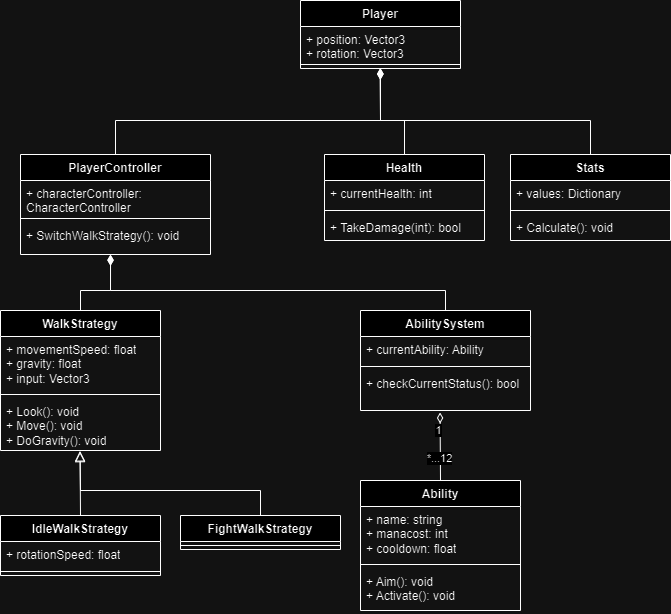

The diagram above was exported from draw.io. Its source (the exported page's mxGraphModel, read from the mxfile embedded in the PNG):
<mxGraphModel dx="1228" dy="570" grid="1" gridSize="10" guides="1" tooltips="1" connect="1" arrows="1" fold="1" page="1" pageScale="1" pageWidth="827" pageHeight="1169" math="0" shadow="0">
  <root>
    <mxCell id="0" />
    <mxCell id="1" parent="0" />
    <mxCell id="aowVBseiavAXvMlJq1K--1" value="Player" style="swimlane;fontStyle=1;align=center;verticalAlign=top;childLayout=stackLayout;horizontal=1;startSize=26;horizontalStack=0;resizeParent=1;resizeParentMax=0;resizeLast=0;collapsible=1;marginBottom=0;whiteSpace=wrap;html=1;" vertex="1" parent="1">
      <mxGeometry x="310" y="70" width="160" height="68" as="geometry" />
    </mxCell>
    <mxCell id="aowVBseiavAXvMlJq1K--2" value="+ position: Vector3&lt;div&gt;+ rotation: Vector3&lt;/div&gt;" style="text;strokeColor=none;fillColor=none;align=left;verticalAlign=top;spacingLeft=4;spacingRight=4;overflow=hidden;rotatable=0;points=[[0,0.5],[1,0.5]];portConstraint=eastwest;whiteSpace=wrap;html=1;" vertex="1" parent="aowVBseiavAXvMlJq1K--1">
      <mxGeometry y="26" width="160" height="34" as="geometry" />
    </mxCell>
    <mxCell id="aowVBseiavAXvMlJq1K--3" value="" style="line;strokeWidth=1;fillColor=none;align=left;verticalAlign=middle;spacingTop=-1;spacingLeft=3;spacingRight=3;rotatable=0;labelPosition=right;points=[];portConstraint=eastwest;strokeColor=inherit;" vertex="1" parent="aowVBseiavAXvMlJq1K--1">
      <mxGeometry y="60" width="160" height="8" as="geometry" />
    </mxCell>
    <mxCell id="aowVBseiavAXvMlJq1K--6" value="Health" style="swimlane;fontStyle=1;align=center;verticalAlign=top;childLayout=stackLayout;horizontal=1;startSize=26;horizontalStack=0;resizeParent=1;resizeParentMax=0;resizeLast=0;collapsible=1;marginBottom=0;whiteSpace=wrap;html=1;" vertex="1" parent="1">
      <mxGeometry x="334" y="224" width="160" height="86" as="geometry" />
    </mxCell>
    <mxCell id="aowVBseiavAXvMlJq1K--7" value="+ currentHealth: int" style="text;strokeColor=none;fillColor=none;align=left;verticalAlign=top;spacingLeft=4;spacingRight=4;overflow=hidden;rotatable=0;points=[[0,0.5],[1,0.5]];portConstraint=eastwest;whiteSpace=wrap;html=1;" vertex="1" parent="aowVBseiavAXvMlJq1K--6">
      <mxGeometry y="26" width="160" height="26" as="geometry" />
    </mxCell>
    <mxCell id="aowVBseiavAXvMlJq1K--8" value="" style="line;strokeWidth=1;fillColor=none;align=left;verticalAlign=middle;spacingTop=-1;spacingLeft=3;spacingRight=3;rotatable=0;labelPosition=right;points=[];portConstraint=eastwest;strokeColor=inherit;" vertex="1" parent="aowVBseiavAXvMlJq1K--6">
      <mxGeometry y="52" width="160" height="8" as="geometry" />
    </mxCell>
    <mxCell id="aowVBseiavAXvMlJq1K--9" value="+ TakeDamage(int): bool" style="text;strokeColor=none;fillColor=none;align=left;verticalAlign=top;spacingLeft=4;spacingRight=4;overflow=hidden;rotatable=0;points=[[0,0.5],[1,0.5]];portConstraint=eastwest;whiteSpace=wrap;html=1;" vertex="1" parent="aowVBseiavAXvMlJq1K--6">
      <mxGeometry y="60" width="160" height="26" as="geometry" />
    </mxCell>
    <mxCell id="aowVBseiavAXvMlJq1K--11" value="PlayerController" style="swimlane;fontStyle=1;align=center;verticalAlign=top;childLayout=stackLayout;horizontal=1;startSize=26;horizontalStack=0;resizeParent=1;resizeParentMax=0;resizeLast=0;collapsible=1;marginBottom=0;whiteSpace=wrap;html=1;" vertex="1" parent="1">
      <mxGeometry x="30" y="224" width="190" height="100" as="geometry" />
    </mxCell>
    <mxCell id="aowVBseiavAXvMlJq1K--12" value="+ characterController: CharacterController" style="text;strokeColor=none;fillColor=none;align=left;verticalAlign=top;spacingLeft=4;spacingRight=4;overflow=hidden;rotatable=0;points=[[0,0.5],[1,0.5]];portConstraint=eastwest;whiteSpace=wrap;html=1;" vertex="1" parent="aowVBseiavAXvMlJq1K--11">
      <mxGeometry y="26" width="190" height="34" as="geometry" />
    </mxCell>
    <mxCell id="aowVBseiavAXvMlJq1K--13" value="" style="line;strokeWidth=1;fillColor=none;align=left;verticalAlign=middle;spacingTop=-1;spacingLeft=3;spacingRight=3;rotatable=0;labelPosition=right;points=[];portConstraint=eastwest;strokeColor=inherit;" vertex="1" parent="aowVBseiavAXvMlJq1K--11">
      <mxGeometry y="60" width="190" height="8" as="geometry" />
    </mxCell>
    <mxCell id="aowVBseiavAXvMlJq1K--14" value="+ SwitchWalkStrategy(): void" style="text;strokeColor=none;fillColor=none;align=left;verticalAlign=top;spacingLeft=4;spacingRight=4;overflow=hidden;rotatable=0;points=[[0,0.5],[1,0.5]];portConstraint=eastwest;whiteSpace=wrap;html=1;" vertex="1" parent="aowVBseiavAXvMlJq1K--11">
      <mxGeometry y="68" width="190" height="32" as="geometry" />
    </mxCell>
    <mxCell id="aowVBseiavAXvMlJq1K--15" value="WalkStrategy" style="swimlane;fontStyle=1;align=center;verticalAlign=top;childLayout=stackLayout;horizontal=1;startSize=26;horizontalStack=0;resizeParent=1;resizeParentMax=0;resizeLast=0;collapsible=1;marginBottom=0;whiteSpace=wrap;html=1;" vertex="1" parent="1">
      <mxGeometry x="10" y="380" width="160" height="140" as="geometry" />
    </mxCell>
    <mxCell id="aowVBseiavAXvMlJq1K--16" value="+ movementSpeed: float&lt;div&gt;+ gravity: float&lt;/div&gt;&lt;div&gt;+ input: Vector3&lt;/div&gt;" style="text;strokeColor=none;fillColor=none;align=left;verticalAlign=top;spacingLeft=4;spacingRight=4;overflow=hidden;rotatable=0;points=[[0,0.5],[1,0.5]];portConstraint=eastwest;whiteSpace=wrap;html=1;" vertex="1" parent="aowVBseiavAXvMlJq1K--15">
      <mxGeometry y="26" width="160" height="54" as="geometry" />
    </mxCell>
    <mxCell id="aowVBseiavAXvMlJq1K--17" value="" style="line;strokeWidth=1;fillColor=none;align=left;verticalAlign=middle;spacingTop=-1;spacingLeft=3;spacingRight=3;rotatable=0;labelPosition=right;points=[];portConstraint=eastwest;strokeColor=inherit;" vertex="1" parent="aowVBseiavAXvMlJq1K--15">
      <mxGeometry y="80" width="160" height="8" as="geometry" />
    </mxCell>
    <mxCell id="aowVBseiavAXvMlJq1K--18" value="+ Look(): void&lt;div&gt;+ Move(): void&lt;/div&gt;&lt;div&gt;+ DoGravity(): void&lt;/div&gt;" style="text;strokeColor=none;fillColor=none;align=left;verticalAlign=top;spacingLeft=4;spacingRight=4;overflow=hidden;rotatable=0;points=[[0,0.5],[1,0.5]];portConstraint=eastwest;whiteSpace=wrap;html=1;" vertex="1" parent="aowVBseiavAXvMlJq1K--15">
      <mxGeometry y="88" width="160" height="52" as="geometry" />
    </mxCell>
    <mxCell id="aowVBseiavAXvMlJq1K--23" value="IdleWalkStrategy" style="swimlane;fontStyle=1;align=center;verticalAlign=top;childLayout=stackLayout;horizontal=1;startSize=26;horizontalStack=0;resizeParent=1;resizeParentMax=0;resizeLast=0;collapsible=1;marginBottom=0;whiteSpace=wrap;html=1;" vertex="1" parent="1">
      <mxGeometry x="10" y="585" width="160" height="60" as="geometry" />
    </mxCell>
    <mxCell id="aowVBseiavAXvMlJq1K--24" value="+ rotationSpeed: float" style="text;strokeColor=none;fillColor=none;align=left;verticalAlign=top;spacingLeft=4;spacingRight=4;overflow=hidden;rotatable=0;points=[[0,0.5],[1,0.5]];portConstraint=eastwest;whiteSpace=wrap;html=1;" vertex="1" parent="aowVBseiavAXvMlJq1K--23">
      <mxGeometry y="26" width="160" height="26" as="geometry" />
    </mxCell>
    <mxCell id="aowVBseiavAXvMlJq1K--25" value="" style="line;strokeWidth=1;fillColor=none;align=left;verticalAlign=middle;spacingTop=-1;spacingLeft=3;spacingRight=3;rotatable=0;labelPosition=right;points=[];portConstraint=eastwest;strokeColor=inherit;" vertex="1" parent="aowVBseiavAXvMlJq1K--23">
      <mxGeometry y="52" width="160" height="8" as="geometry" />
    </mxCell>
    <mxCell id="aowVBseiavAXvMlJq1K--27" value="FightWalkStrategy" style="swimlane;fontStyle=1;align=center;verticalAlign=top;childLayout=stackLayout;horizontal=1;startSize=26;horizontalStack=0;resizeParent=1;resizeParentMax=0;resizeLast=0;collapsible=1;marginBottom=0;whiteSpace=wrap;html=1;" vertex="1" parent="1">
      <mxGeometry x="190" y="585" width="160" height="34" as="geometry" />
    </mxCell>
    <mxCell id="aowVBseiavAXvMlJq1K--29" value="" style="line;strokeWidth=1;fillColor=none;align=left;verticalAlign=middle;spacingTop=-1;spacingLeft=3;spacingRight=3;rotatable=0;labelPosition=right;points=[];portConstraint=eastwest;strokeColor=inherit;" vertex="1" parent="aowVBseiavAXvMlJq1K--27">
      <mxGeometry y="26" width="160" height="8" as="geometry" />
    </mxCell>
    <mxCell id="aowVBseiavAXvMlJq1K--31" value="AbilitySystem" style="swimlane;fontStyle=1;align=center;verticalAlign=top;childLayout=stackLayout;horizontal=1;startSize=26;horizontalStack=0;resizeParent=1;resizeParentMax=0;resizeLast=0;collapsible=1;marginBottom=0;whiteSpace=wrap;html=1;" vertex="1" parent="1">
      <mxGeometry x="370" y="380" width="170" height="100" as="geometry" />
    </mxCell>
    <mxCell id="aowVBseiavAXvMlJq1K--32" value="+ currentAbility: Ability" style="text;strokeColor=none;fillColor=none;align=left;verticalAlign=top;spacingLeft=4;spacingRight=4;overflow=hidden;rotatable=0;points=[[0,0.5],[1,0.5]];portConstraint=eastwest;whiteSpace=wrap;html=1;" vertex="1" parent="aowVBseiavAXvMlJq1K--31">
      <mxGeometry y="26" width="170" height="26" as="geometry" />
    </mxCell>
    <mxCell id="aowVBseiavAXvMlJq1K--33" value="" style="line;strokeWidth=1;fillColor=none;align=left;verticalAlign=middle;spacingTop=-1;spacingLeft=3;spacingRight=3;rotatable=0;labelPosition=right;points=[];portConstraint=eastwest;strokeColor=inherit;" vertex="1" parent="aowVBseiavAXvMlJq1K--31">
      <mxGeometry y="52" width="170" height="8" as="geometry" />
    </mxCell>
    <mxCell id="aowVBseiavAXvMlJq1K--34" value="+ checkCurrentStatus(): bool" style="text;strokeColor=none;fillColor=none;align=left;verticalAlign=top;spacingLeft=4;spacingRight=4;overflow=hidden;rotatable=0;points=[[0,0.5],[1,0.5]];portConstraint=eastwest;whiteSpace=wrap;html=1;" vertex="1" parent="aowVBseiavAXvMlJq1K--31">
      <mxGeometry y="60" width="170" height="40" as="geometry" />
    </mxCell>
    <mxCell id="aowVBseiavAXvMlJq1K--39" value="Ability" style="swimlane;fontStyle=1;align=center;verticalAlign=top;childLayout=stackLayout;horizontal=1;startSize=26;horizontalStack=0;resizeParent=1;resizeParentMax=0;resizeLast=0;collapsible=1;marginBottom=0;whiteSpace=wrap;html=1;" vertex="1" parent="1">
      <mxGeometry x="370" y="550" width="160" height="130" as="geometry" />
    </mxCell>
    <mxCell id="aowVBseiavAXvMlJq1K--40" value="+ name: string&lt;div&gt;+ manacost: int&lt;/div&gt;&lt;div&gt;+ cooldown: float&lt;/div&gt;" style="text;strokeColor=none;fillColor=none;align=left;verticalAlign=top;spacingLeft=4;spacingRight=4;overflow=hidden;rotatable=0;points=[[0,0.5],[1,0.5]];portConstraint=eastwest;whiteSpace=wrap;html=1;" vertex="1" parent="aowVBseiavAXvMlJq1K--39">
      <mxGeometry y="26" width="160" height="54" as="geometry" />
    </mxCell>
    <mxCell id="aowVBseiavAXvMlJq1K--41" value="" style="line;strokeWidth=1;fillColor=none;align=left;verticalAlign=middle;spacingTop=-1;spacingLeft=3;spacingRight=3;rotatable=0;labelPosition=right;points=[];portConstraint=eastwest;strokeColor=inherit;" vertex="1" parent="aowVBseiavAXvMlJq1K--39">
      <mxGeometry y="80" width="160" height="8" as="geometry" />
    </mxCell>
    <mxCell id="aowVBseiavAXvMlJq1K--42" value="+ Aim(): void&lt;div&gt;+ Activate(): void&lt;/div&gt;" style="text;strokeColor=none;fillColor=none;align=left;verticalAlign=top;spacingLeft=4;spacingRight=4;overflow=hidden;rotatable=0;points=[[0,0.5],[1,0.5]];portConstraint=eastwest;whiteSpace=wrap;html=1;" vertex="1" parent="aowVBseiavAXvMlJq1K--39">
      <mxGeometry y="88" width="160" height="42" as="geometry" />
    </mxCell>
    <mxCell id="aowVBseiavAXvMlJq1K--43" value="Stats" style="swimlane;fontStyle=1;align=center;verticalAlign=top;childLayout=stackLayout;horizontal=1;startSize=26;horizontalStack=0;resizeParent=1;resizeParentMax=0;resizeLast=0;collapsible=1;marginBottom=0;whiteSpace=wrap;html=1;" vertex="1" parent="1">
      <mxGeometry x="520" y="224" width="160" height="86" as="geometry" />
    </mxCell>
    <mxCell id="aowVBseiavAXvMlJq1K--44" value="+ values: Dictionary" style="text;strokeColor=none;fillColor=none;align=left;verticalAlign=top;spacingLeft=4;spacingRight=4;overflow=hidden;rotatable=0;points=[[0,0.5],[1,0.5]];portConstraint=eastwest;whiteSpace=wrap;html=1;" vertex="1" parent="aowVBseiavAXvMlJq1K--43">
      <mxGeometry y="26" width="160" height="26" as="geometry" />
    </mxCell>
    <mxCell id="aowVBseiavAXvMlJq1K--45" value="" style="line;strokeWidth=1;fillColor=none;align=left;verticalAlign=middle;spacingTop=-1;spacingLeft=3;spacingRight=3;rotatable=0;labelPosition=right;points=[];portConstraint=eastwest;strokeColor=inherit;" vertex="1" parent="aowVBseiavAXvMlJq1K--43">
      <mxGeometry y="52" width="160" height="8" as="geometry" />
    </mxCell>
    <mxCell id="aowVBseiavAXvMlJq1K--46" value="+ Calculate(): void" style="text;strokeColor=none;fillColor=none;align=left;verticalAlign=top;spacingLeft=4;spacingRight=4;overflow=hidden;rotatable=0;points=[[0,0.5],[1,0.5]];portConstraint=eastwest;whiteSpace=wrap;html=1;" vertex="1" parent="aowVBseiavAXvMlJq1K--43">
      <mxGeometry y="60" width="160" height="26" as="geometry" />
    </mxCell>
    <mxCell id="aowVBseiavAXvMlJq1K--47" value="" style="endArrow=none;startArrow=diamondThin;endFill=0;startFill=1;html=1;verticalAlign=bottom;labelBackgroundColor=none;strokeWidth=1;startSize=8;endSize=8;rounded=0;entryX=0.5;entryY=0;entryDx=0;entryDy=0;exitX=0.5;exitY=1;exitDx=0;exitDy=0;" edge="1" parent="1" source="aowVBseiavAXvMlJq1K--1" target="aowVBseiavAXvMlJq1K--11">
      <mxGeometry width="160" relative="1" as="geometry">
        <mxPoint x="430" y="140" as="sourcePoint" />
        <mxPoint x="590" y="140" as="targetPoint" />
        <Array as="points">
          <mxPoint x="390" y="190" />
          <mxPoint x="125" y="190" />
        </Array>
      </mxGeometry>
    </mxCell>
    <mxCell id="aowVBseiavAXvMlJq1K--48" value="" style="endArrow=none;startArrow=diamondThin;endFill=0;startFill=1;html=1;verticalAlign=bottom;labelBackgroundColor=none;strokeWidth=1;startSize=8;endSize=8;rounded=0;entryX=0.5;entryY=0;entryDx=0;entryDy=0;exitX=0.497;exitY=1;exitDx=0;exitDy=0;exitPerimeter=0;" edge="1" parent="1" source="aowVBseiavAXvMlJq1K--3" target="aowVBseiavAXvMlJq1K--6">
      <mxGeometry width="160" relative="1" as="geometry">
        <mxPoint x="402" y="138" as="sourcePoint" />
        <mxPoint x="426" y="224" as="targetPoint" />
        <Array as="points">
          <mxPoint x="390" y="190" />
          <mxPoint x="414" y="190" />
        </Array>
      </mxGeometry>
    </mxCell>
    <mxCell id="aowVBseiavAXvMlJq1K--49" value="" style="endArrow=none;startArrow=diamondThin;endFill=0;startFill=1;html=1;verticalAlign=bottom;labelBackgroundColor=none;strokeWidth=1;startSize=8;endSize=8;rounded=0;entryX=0.5;entryY=0;entryDx=0;entryDy=0;exitX=0.5;exitY=1;exitDx=0;exitDy=0;" edge="1" parent="1" source="aowVBseiavAXvMlJq1K--1" target="aowVBseiavAXvMlJq1K--43">
      <mxGeometry width="160" relative="1" as="geometry">
        <mxPoint x="400" y="140" as="sourcePoint" />
        <mxPoint x="700" y="130" as="targetPoint" />
        <Array as="points">
          <mxPoint x="390" y="190" />
          <mxPoint x="600" y="190" />
        </Array>
      </mxGeometry>
    </mxCell>
    <mxCell id="aowVBseiavAXvMlJq1K--50" value="" style="endArrow=none;startArrow=diamondThin;endFill=0;startFill=1;html=1;verticalAlign=bottom;labelBackgroundColor=none;strokeWidth=1;startSize=8;endSize=8;rounded=0;exitX=0.474;exitY=1.012;exitDx=0;exitDy=0;exitPerimeter=0;entryX=0.5;entryY=0;entryDx=0;entryDy=0;" edge="1" parent="1" source="aowVBseiavAXvMlJq1K--14" target="aowVBseiavAXvMlJq1K--15">
      <mxGeometry width="160" relative="1" as="geometry">
        <mxPoint x="630" y="400" as="sourcePoint" />
        <mxPoint x="790" y="400" as="targetPoint" />
        <Array as="points">
          <mxPoint x="120" y="360" />
          <mxPoint x="90" y="360" />
        </Array>
      </mxGeometry>
    </mxCell>
    <mxCell id="aowVBseiavAXvMlJq1K--51" value="" style="endArrow=none;startArrow=diamondThin;endFill=0;startFill=1;html=1;verticalAlign=bottom;labelBackgroundColor=none;strokeWidth=1;startSize=8;endSize=8;rounded=0;entryX=0.5;entryY=0;entryDx=0;entryDy=0;" edge="1" parent="1" target="aowVBseiavAXvMlJq1K--31">
      <mxGeometry width="160" relative="1" as="geometry">
        <mxPoint x="120" y="324" as="sourcePoint" />
        <mxPoint x="360" y="340" as="targetPoint" />
        <Array as="points">
          <mxPoint x="120" y="360" />
          <mxPoint x="455" y="360" />
        </Array>
      </mxGeometry>
    </mxCell>
    <mxCell id="aowVBseiavAXvMlJq1K--52" value="" style="endArrow=block;html=1;rounded=0;align=center;verticalAlign=bottom;endFill=0;labelBackgroundColor=none;endSize=8;exitX=0.5;exitY=0;exitDx=0;exitDy=0;entryX=0.497;entryY=1.008;entryDx=0;entryDy=0;entryPerimeter=0;" edge="1" parent="1" source="aowVBseiavAXvMlJq1K--23" target="aowVBseiavAXvMlJq1K--18">
      <mxGeometry relative="1" as="geometry">
        <mxPoint x="620" y="420" as="sourcePoint" />
        <mxPoint x="780" y="420" as="targetPoint" />
      </mxGeometry>
    </mxCell>
    <mxCell id="aowVBseiavAXvMlJq1K--53" value="" style="resizable=0;html=1;align=center;verticalAlign=top;labelBackgroundColor=none;" connectable="0" vertex="1" parent="aowVBseiavAXvMlJq1K--52">
      <mxGeometry relative="1" as="geometry" />
    </mxCell>
    <mxCell id="aowVBseiavAXvMlJq1K--54" value="" style="endArrow=block;html=1;rounded=0;align=center;verticalAlign=bottom;endFill=0;labelBackgroundColor=none;endSize=8;exitX=0.5;exitY=0;exitDx=0;exitDy=0;entryX=0.497;entryY=1.023;entryDx=0;entryDy=0;entryPerimeter=0;" edge="1" parent="1" source="aowVBseiavAXvMlJq1K--27" target="aowVBseiavAXvMlJq1K--18">
      <mxGeometry relative="1" as="geometry">
        <mxPoint x="690" y="410" as="sourcePoint" />
        <mxPoint x="90" y="520" as="targetPoint" />
        <Array as="points">
          <mxPoint x="270" y="560" />
          <mxPoint x="90" y="560" />
        </Array>
      </mxGeometry>
    </mxCell>
    <mxCell id="aowVBseiavAXvMlJq1K--55" value="" style="resizable=0;html=1;align=center;verticalAlign=top;labelBackgroundColor=none;" connectable="0" vertex="1" parent="aowVBseiavAXvMlJq1K--54">
      <mxGeometry relative="1" as="geometry" />
    </mxCell>
    <mxCell id="aowVBseiavAXvMlJq1K--56" value="" style="endArrow=none;startArrow=diamondThin;endFill=0;startFill=0;html=1;verticalAlign=bottom;labelBackgroundColor=none;strokeWidth=1;startSize=8;endSize=8;rounded=0;exitX=0.468;exitY=1.05;exitDx=0;exitDy=0;exitPerimeter=0;entryX=0.5;entryY=0;entryDx=0;entryDy=0;" edge="1" parent="1" source="aowVBseiavAXvMlJq1K--34" target="aowVBseiavAXvMlJq1K--39">
      <mxGeometry width="160" relative="1" as="geometry">
        <mxPoint x="690" y="470" as="sourcePoint" />
        <mxPoint x="850" y="470" as="targetPoint" />
      </mxGeometry>
    </mxCell>
    <mxCell id="aowVBseiavAXvMlJq1K--57" value="1" style="edgeLabel;html=1;align=center;verticalAlign=middle;resizable=0;points=[];" vertex="1" connectable="0" parent="aowVBseiavAXvMlJq1K--56">
      <mxGeometry x="-0.5063" y="-2" relative="1" as="geometry">
        <mxPoint as="offset" />
      </mxGeometry>
    </mxCell>
    <mxCell id="aowVBseiavAXvMlJq1K--58" value="*...12" style="edgeLabel;html=1;align=center;verticalAlign=middle;resizable=0;points=[];" vertex="1" connectable="0" parent="aowVBseiavAXvMlJq1K--56">
      <mxGeometry x="0.3174" y="-1" relative="1" as="geometry">
        <mxPoint as="offset" />
      </mxGeometry>
    </mxCell>
  </root>
</mxGraphModel>